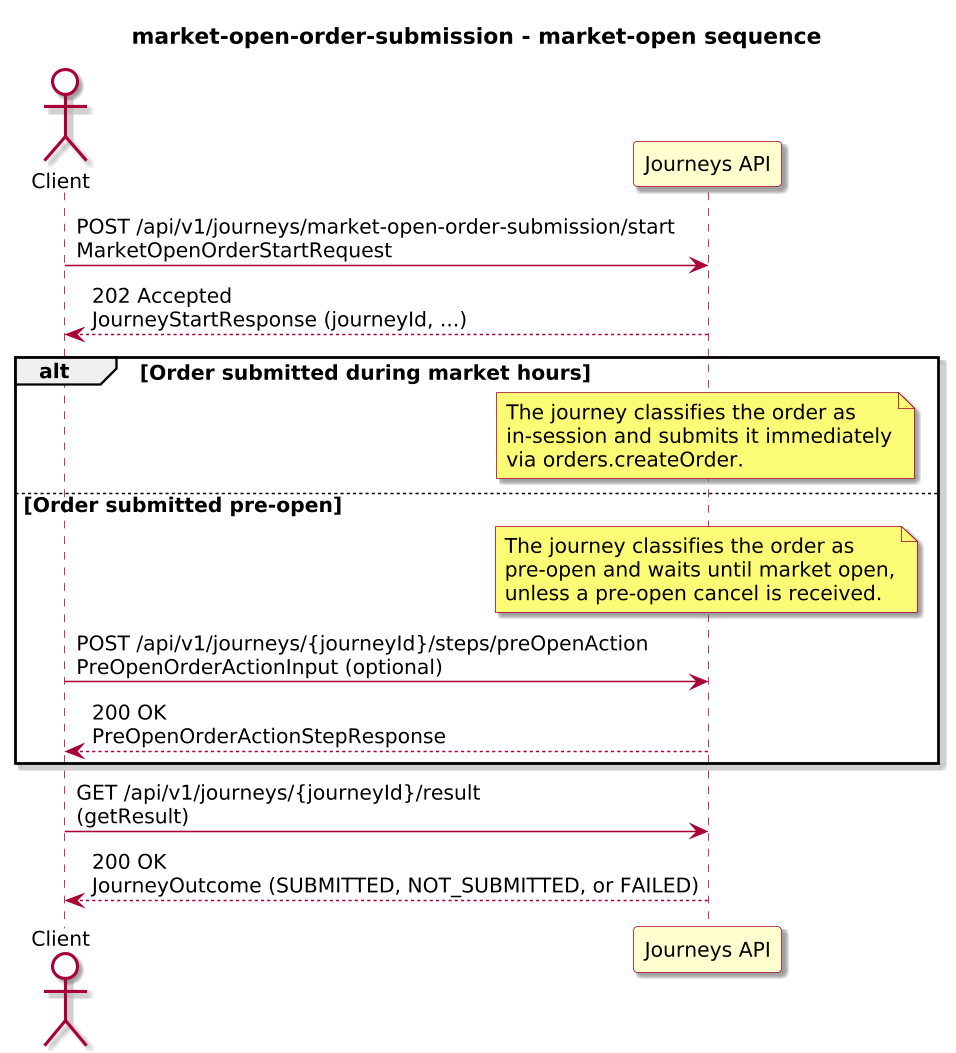

The diagram above was rendered by PlantUML. Its source (embedded in the PNG):
@startuml
!include journey-diagram-theme.puml
title market-open-order-submission - market-open sequence

actor "Client" as Client
participant "Journeys API" as Journeys

Client -> Journeys: POST /api/v1/journeys/market-open-order-submission/start\nMarketOpenOrderStartRequest
Journeys --> Client: 202 Accepted\nJourneyStartResponse (journeyId, ...)

alt Order submitted during market hours
  note over Journeys
    The journey classifies the order as
    in-session and submits it immediately
    via orders.createOrder.
  end note
else Order submitted pre-open
  note over Journeys
    The journey classifies the order as
    pre-open and waits until market open,
    unless a pre-open cancel is received.
  end note

  Client -> Journeys: POST /api/v1/journeys/{journeyId}/steps/preOpenAction\nPreOpenOrderActionInput (optional)
  Journeys --> Client: 200 OK\nPreOpenOrderActionStepResponse
end

Client -> Journeys: GET /api/v1/journeys/{journeyId}/result\n(getResult)
Journeys --> Client: 200 OK\nJourneyOutcome (SUBMITTED, NOT_SUBMITTED, or FAILED)

@enduml